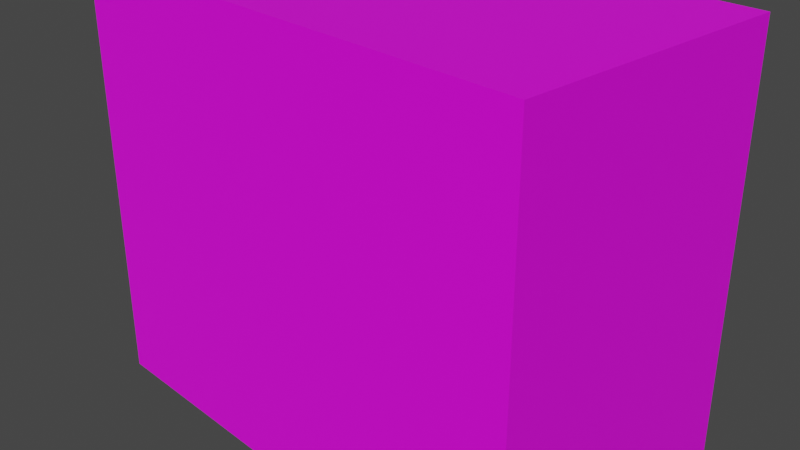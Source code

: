 # Source: bureau.blend  (saved by Blender 2.91.10; exported with 4.5.12 LTS)
import bpy
from mathutils import Matrix  # noqa: F401  (used for matrix-valued properties, if any)

bpy.ops.wm.read_factory_settings(use_empty=True)
scene = bpy.context.scene
scene.name = 'Scene'

# ---- collections
col_collection = bpy.data.collections.new('Collection'); scene.collection.children.link(col_collection)

# ---- images (referenced by path relative to the original .blend; pixels are not part of the script)
import os
ASSET_DIR = os.environ.get("B2B_ASSET_DIR", "")  # directory of the original .blend (textures are referenced by path, not embedded)
HERE = os.path.dirname(os.path.abspath(__file__))  # packed textures are extracted next to this script under _unpacked/

def load_image(name, relpath, width, height, colorspace="sRGB"):
    """Load a texture the original file referenced (path relative to the .blend, or extracted next to this script)."""
    p = next((c for c in (os.path.join(HERE, relpath), os.path.join(ASSET_DIR, relpath)) if relpath and os.path.exists(c)), "")
    if p:
        img = bpy.data.images.load(p, check_existing=True)
        img.name = name
    else:  # same state as the original file: an image datablock whose file is absent (Cycles renders it pink)
        img = bpy.data.images.new(name, width, height)
        img.source = "FILE"
        img.filepath = "//" + (relpath or name)
    img.colorspace_settings.name = colorspace
    return img
img_textmadera_jpg = load_image('textMadera.jpg', 'textMadera.jpg', 1024, 1024, 'sRGB')

# ---- materials (node trees are filled in below, after node groups)
mat_material = bpy.data.materials.new('Material')
mat_material.use_transparent_shadow = False

# ---- material node trees
mat_material.use_nodes = True; mat_material.node_tree.nodes.clear()
_N = mat_material.node_tree.nodes; _L = mat_material.node_tree.links
n0 = _N.new('ShaderNodeBsdfPrincipled'); n0.name = 'Principled BSDF'; n0.location = (10, 300)
n0.distribution = 'GGX'
n0.subsurface_method = 'BURLEY'
n0.inputs[3].default_value = 1.45
n0.inputs[27].default_value = (0.0, 0.0, 0.0, 1.0)
n0.inputs[28].default_value = 1.0
n1 = _N.new('ShaderNodeOutputMaterial'); n1.name = 'Material Output'; n1.location = (300, 300)
n2 = _N.new('ShaderNodeTexImage'); n2.name = 'Imagen'; n2.location = (-280, 275)
n2.image = img_textmadera_jpg
_L.new(n0.outputs[0], n1.inputs[0])
_L.new(n2.outputs[0], n0.inputs[0])
n1.is_active_output = True

# ---- world
world_world = bpy.data.worlds.new('World'); scene.world = world_world
world_world.use_nodes = True; world_world.node_tree.nodes.clear()
_N = world_world.node_tree.nodes; _L = world_world.node_tree.links
n0 = _N.new('ShaderNodeOutputWorld'); n0.name = 'World Output'; n0.location = (300, 300)
n1 = _N.new('ShaderNodeBackground'); n1.name = 'Background'; n1.location = (10, 300)
n1.inputs[0].default_value = (0.05088, 0.05088, 0.05088, 1.0)
_L.new(n1.outputs[0], n0.inputs[0])
n0.is_active_output = True
world_world.color = (0.05088, 0.05088, 0.05088)
world_world.use_sun_shadow = False
world_world.sun_shadow_jitter_overblur = 0.0

# ---- cameras
cam_camera = bpy.data.cameras.new('Camera')
cam_camera.clip_end = 100.0
cam_camera.ortho_scale = 7.314

# ---- meshes
me_cubo_001 = bpy.data.meshes.new('Cubo.001')
me_cubo_001.from_pydata([(-1.0, -1.0, -1.0), (-1.0, -1.0, 1.0), (-1.0, 1.0, -1.0), (-1.0, 1.0, 1.0), (1.0, -1.0, -1.0), (1.0, -1.0, 1.0), (1.0, 1.0, -1.0), (1.0, 1.0, 1.0), (-1.0, -1.0, 0.9446), (-1.0, 1.0, 0.9446), (1.0, 1.0, 0.9446), (1.0, -1.0, 0.9446), (-1.0, 1.0, -0.9413), (1.0, 1.0, -0.9413), (1.0, -1.0, -0.9413), (-1.0, -1.0, -0.9413), (0.9533, 1.0, -1.0), (0.9533, 1.0, 1.0), (0.9533, -1.0, -1.0), (0.9533, -1.0, 1.0), (0.9533, -1.0, 0.9446), (0.9533, 1.0, 0.9446), (0.9533, 1.0, -0.9413), (0.9533, -1.0, -0.9413), (-0.9534, 1.0, -1.0), (-0.9534, -1.0, 1.0), (-0.9534, -1.0, 0.9446), (-0.9534, -1.0, -0.9413), (-0.9534, 1.0, 1.0), (-0.9534, -1.0, -1.0), (-0.9534, 1.0, 0.9446), (-0.9534, 1.0, -0.9413), (-1.0, -1.0, 0.04736), (-1.0, 1.0, 0.04736), (1.0, 1.0, 0.04736), (1.0, -1.0, 0.04736), (0.9533, 1.0, 0.04736), (0.9533, -1.0, 0.04736), (-0.9534, 1.0, 0.04736), (-0.9534, -1.0, 0.04736), (-1.0, 1.0, -0.05346), (1.0, 1.0, -0.05346), (1.0, -1.0, -0.05346), (0.9533, 1.0, -0.05346), (0.9533, -1.0, -0.05346), (-0.9534, 1.0, -0.05346), (-0.9534, -1.0, -0.05346), (-1.0, -1.0, -0.05346), (-0.9534, -0.9993, 0.9446), (0.9533, -0.9993, 0.9446), (-0.9534, -0.9993, -0.9413), (0.9533, -0.9993, -0.9413), (0.9533, -0.9993, -0.05346), (-0.9534, -0.9993, -0.05346), (0.9533, -0.9993, 0.04736), (-0.9534, -0.9993, 0.04736)], [], [(8, 1, 3, 9), (21, 17, 7, 10), (10, 7, 5, 11), (26, 25, 1, 8), (16, 6, 4, 18), (28, 3, 1, 25), (39, 26, 8, 32), (34, 10, 11, 35), (36, 21, 10, 34), (32, 8, 9, 33), (0, 15, 12, 2), (16, 22, 13, 6), (6, 13, 14, 4), (29, 27, 15, 0), (4, 14, 23, 18), (24, 31, 22, 16), (36, 38, 55, 54), (35, 11, 20, 37), (7, 17, 19, 5), (24, 16, 18, 29), (11, 5, 19, 20), (30, 28, 17, 21), (9, 3, 28, 30), (2, 24, 29, 0), (33, 9, 30, 38), (2, 12, 31, 24), (18, 23, 27, 29), (37, 20, 26, 39), (17, 28, 25, 19), (20, 19, 25, 26), (44, 37, 39, 46), (40, 33, 38, 45), (42, 35, 37, 44), (45, 38, 36, 43), (47, 32, 33, 40), (43, 36, 34, 41), (41, 34, 35, 42), (46, 39, 32, 47), (27, 46, 47, 15), (13, 41, 42, 14), (22, 43, 41, 13), (15, 47, 40, 12), (21, 36, 54, 49), (14, 42, 44, 23), (12, 40, 45, 31), (23, 44, 46, 27), (55, 48, 49, 54), (50, 53, 52, 51), (43, 22, 51, 52), (22, 31, 50, 51), (31, 45, 53, 50), (45, 43, 52, 53), (38, 30, 48, 55), (30, 21, 49, 48)])
_uv = me_cubo_001.uv_layers.new(name='MapaUV')
_uv.uv.foreach_set('vector', [0.6181, 0.0, 0.625, 0.0, 0.625, 0.25, 0.6181, 0.25, 0.6181, 0.4942, 0.625, 0.4942, 0.625, 0.5, 0.6181, 0.5, 0.6181, 0.5, 0.625, 0.5, 0.625, 0.75, 0.6181, 0.75, 0.6181, 0.9942, 0.625, 0.9942, 0.625, 1.0, 0.6181, 1.0, 0.3692, 0.5, 0.375, 0.5, 0.375, 0.75, 0.3692, 0.75, 0.8692, 0.5, 0.875, 0.5, 0.875, 0.75, 0.8692, 0.75, 0.5059, 0.9942, 0.6181, 0.9942, 0.6181, 1.0, 0.5059, 1.0, 0.5059, 0.5, 0.6181, 0.5, 0.6181, 0.75, 0.5059, 0.75, 0.5059, 0.4942, 0.6181, 0.4942, 0.6181, 0.5, 0.5059, 0.5, 0.5059, 0.0, 0.6181, 0.0, 0.6181, 0.25, 0.5059, 0.25, 0.375, 0.0, 0.3823, 0.0, 0.3823, 0.25, 0.375, 0.25, 0.375, 0.4942, 0.3823, 0.4942, 0.3823, 0.5, 0.375, 0.5, 0.375, 0.5, 0.3823, 0.5, 0.3823, 0.75, 0.375, 0.75, 0.375, 0.9942, 0.3823, 0.9942, 0.3823, 1.0, 0.375, 1.0, 0.375, 0.75, 0.3823, 0.75, 0.3823, 0.7558, 0.375, 0.7558, 0.375, 0.2558, 0.3823, 0.2558, 0.3823, 0.4942, 0.375, 0.4942, 0.5059, 0.4942, 0.5059, 0.2558, 0.5059, 0.2558, 0.5059, 0.4942, 0.5059, 0.75, 0.6181, 0.75, 0.6181, 0.7558, 0.5059, 0.7558, 0.625, 0.5, 0.6308, 0.5, 0.6308, 0.75, 0.625, 0.75, 0.1308, 0.5, 0.3692, 0.5, 0.3692, 0.75, 0.1308, 0.75, 0.6181, 0.75, 0.625, 0.75, 0.625, 0.7558, 0.6181, 0.7558, 0.6181, 0.2558, 0.625, 0.2558, 0.625, 0.4942, 0.6181, 0.4942, 0.6181, 0.25, 0.625, 0.25, 0.625, 0.2558, 0.6181, 0.2558, 0.125, 0.5, 0.1308, 0.5, 0.1308, 0.75, 0.125, 0.75, 0.5059, 0.25, 0.6181, 0.25, 0.6181, 0.2558, 0.5059, 0.2558, 0.375, 0.25, 0.3823, 0.25, 0.3823, 0.2558, 0.375, 0.2558, 0.375, 0.7558, 0.3823, 0.7558, 0.3823, 0.9942, 0.375, 0.9942, 0.5059, 0.7558, 0.6181, 0.7558, 0.6181, 0.9942, 0.5059, 0.9942, 0.6308, 0.5, 0.8692, 0.5, 0.8692, 0.75, 0.6308, 0.75, 0.6181, 0.7558, 0.625, 0.7558, 0.625, 0.9942, 0.6181, 0.9942, 0.4933, 0.7558, 0.5059, 0.7558, 0.5059, 0.9942, 0.4933, 0.9942, 0.4933, 0.25, 0.5059, 0.25, 0.5059, 0.2558, 0.4933, 0.2558, 0.4933, 0.75, 0.5059, 0.75, 0.5059, 0.7558, 0.4933, 0.7558, 0.4933, 0.2558, 0.5059, 0.2558, 0.5059, 0.4942, 0.4933, 0.4942, 0.4933, 0.0, 0.5059, 0.0, 0.5059, 0.25, 0.4933, 0.25, 0.4933, 0.4942, 0.5059, 0.4942, 0.5059, 0.5, 0.4933, 0.5, 0.4933, 0.5, 0.5059, 0.5, 0.5059, 0.75, 0.4933, 0.75, 0.4933, 0.9942, 0.5059, 0.9942, 0.5059, 1.0, 0.4933, 1.0, 0.3823, 0.9942, 0.4933, 0.9942, 0.4933, 1.0, 0.3823, 1.0, 0.3823, 0.5, 0.4933, 0.5, 0.4933, 0.75, 0.3823, 0.75, 0.3823, 0.4942, 0.4933, 0.4942, 0.4933, 0.5, 0.3823, 0.5, 0.3823, 0.0, 0.4933, 0.0, 0.4933, 0.25, 0.3823, 0.25, 0.6181, 0.4942, 0.5059, 0.4942, 0.5059, 0.4942, 0.6181, 0.4942, 0.3823, 0.75, 0.4933, 0.75, 0.4933, 0.7558, 0.3823, 0.7558, 0.3823, 0.25, 0.4933, 0.25, 0.4933, 0.2558, 0.3823, 0.2558, 0.3823, 0.7558, 0.4933, 0.7558, 0.4933, 0.9942, 0.3823, 0.9942, 0.5059, 0.2558, 0.6181, 0.2558, 0.6181, 0.4942, 0.5059, 0.4942, 0.3823, 0.2558, 0.4933, 0.2558, 0.4933, 0.4942, 0.3823, 0.4942, 0.4933, 0.4942, 0.3823, 0.4942, 0.3823, 0.4942, 0.4933, 0.4942, 0.3823, 0.4942, 0.3823, 0.2558, 0.3823, 0.2558, 0.3823, 0.4942, 0.3823, 0.2558, 0.4933, 0.2558, 0.4933, 0.2558, 0.3823, 0.2558, 0.4933, 0.2558, 0.4933, 0.4942, 0.4933, 0.4942, 0.4933, 0.2558, 0.5059, 0.2558, 0.6181, 0.2558, 0.6181, 0.2558, 0.5059, 0.2558, 0.6181, 0.2558, 0.6181, 0.4942, 0.6181, 0.4942, 0.6181, 0.2558])
me_cubo_001.materials.append(mat_material)
me_cubo_001.use_remesh_fix_poles = True
me_cubo_001.use_remesh_preserve_attributes = False
me_cubo_001.use_mirror_vertex_groups = False
me_cubo_001.update()

# ---- objects
ob_camera = bpy.data.objects.new('Camera', cam_camera)
ob_cubo = bpy.data.objects.new('Cubo', me_cubo_001)

# ---- transforms, parenting, visibility, modifiers, constraints
ob_camera.location = (7.359, -6.926, 4.958)
ob_camera.rotation_euler = (1.109, 0.0, 0.8149)
ob_camera.lock_rotations_4d = False
ob_camera.empty_display_type = 'ARROWS'
ob_camera.color = (0.0, 0.0, 0.0, 0.0)
ob_camera.display_type = 'WIRE'
ob_camera.lineart.crease_threshold = 0.0
ob_cubo.location = (0.0, 0.0, 0.0)
ob_cubo.scale = (2.864, 1.556, 2.422)
ob_cubo.lineart.crease_threshold = 0.0

# ---- collection membership
col_collection.objects.link(ob_camera)
col_collection.objects.link(ob_cubo)

# ---- scene / render settings (as saved in the file)
scene.camera = ob_camera
scene.frame_start = 1; scene.frame_end = 250; scene.frame_set(3)
scene.render.engine = 'BLENDER_EEVEE_NEXT'
scene.cycles.use_denoising = False
scene.cycles.samples = 128
scene.cycles.sampling_pattern = 'TABULATED_SOBOL'
scene.cycles.use_adaptive_sampling = False
scene.cycles.use_light_tree = False
scene.view_settings.view_transform = 'Filmic'
bpy.context.view_layer.update()

# ---- added for rendering (the .blend has no usable light): sun
light_auto_sun = bpy.data.lights.new('AutoSun', 'SUN')
light_auto_sun.energy = 3.0
light_auto_sun.angle = 0.0523599
ob_auto_sun = bpy.data.objects.new('AutoSun', light_auto_sun)
scene.collection.objects.link(ob_auto_sun)
ob_auto_sun.rotation_euler = (0.872665, 0.174533, 0.523599)
bpy.context.view_layer.update()
